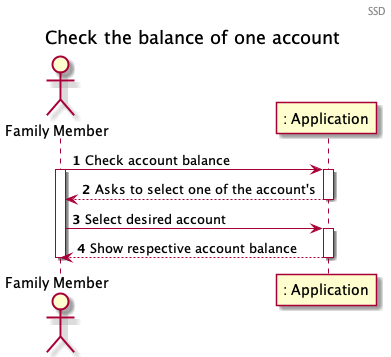

The diagram above was rendered by PlantUML. Its source (embedded in the PNG):
@startuml
autonumber
header SSD
title Check the balance of one account
actor "Family Member" as FM
participant ": Application" as App

FM -> App : Check account balance
activate FM
activate App
App --> FM : Asks to select one of the account's
deactivate App

FM -> App : Select desired account
activate App
App --> FM : Show respective account balance
deactivate App
deactivate FM

@enduml